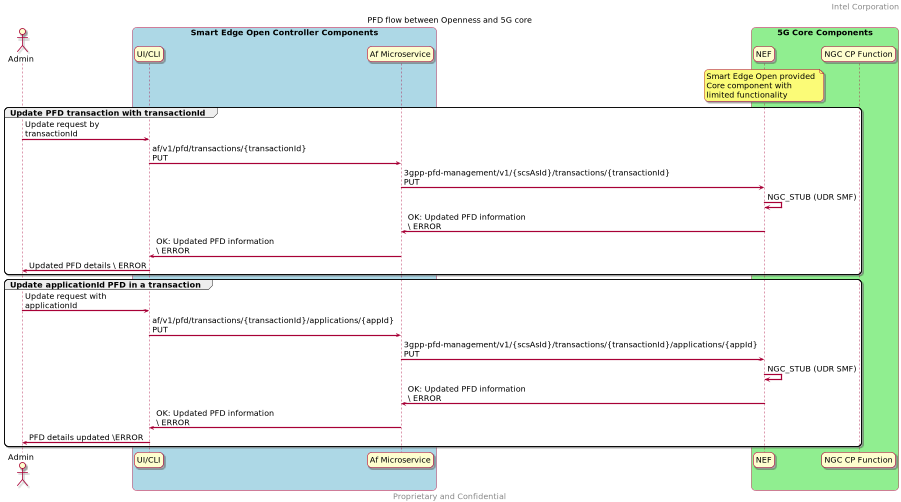

The diagram above was rendered by PlantUML. Its source (embedded in the PNG):
@startuml
/' SPDX-License-Identifier: Apache-2.0
   Copyright (c) 2020 Intel Corporation
'/
skinparam monochrome false
skinparam roundcorner 20
skinparam defaultFontName "Intel Clear"
skinparam defaultFontSize 20
skinparam maxmessagesize 300
skinparam sequenceArrowThickness 3

header Intel Corporation
footer Proprietary and Confidential

title PFD flow between Openness and 5G core

actor Admin as user
participant "UI/CLI" as UI 
participant "Af Microservice" as AF 
participant "NEF" as NEF
participant "NGC CP Function" as 5GC

box "Smart Edge Open Controller Components" #LightBlue
	participant UI
    participant AF
end box

box "5G Core Components" #LightGreen
	participant NEF
    note over NEF 
        Smart Edge Open provided 
        Core component with 
        limited functionality
    end note    

    participant 5GC
end box

group Update PFD transaction with transactionId 
    user -> UI : Update request by transactionId
    UI -> AF : af/v1/pfd/transactions/{transactionId} PUT
    AF -> NEF : 3gpp-pfd-management/v1/{scsAsId}/transactions/{transactionId} PUT
    NEF -> NEF : NGC_STUB (UDR SMF)

    NEF -> AF : OK: Updated PFD information \ ERROR 
    AF -> UI : OK: Updated PFD information \ ERROR 
    UI -> user : Updated PFD details \ ERROR
end

group Update applicationId PFD in a transaction
    user -> UI : Update request with applicationId
    UI -> AF : af/v1/pfd/transactions/{transactionId}/applications/{appId} PUT
    AF -> NEF : 3gpp-pfd-management/v1/{scsAsId}/transactions/{transactionId}/applications/{appId} PUT
    NEF -> NEF : NGC_STUB (UDR SMF)

    NEF -> AF : OK: Updated PFD information \ ERROR 
    AF -> UI : OK: Updated PFD information \ ERROR 
    UI -> user : PFD details updated \ERROR
end
@enduml